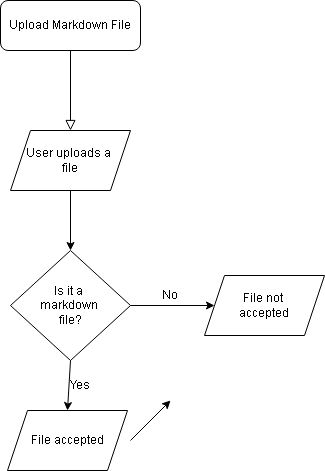

The diagram above was exported from draw.io. Its source (the exported page's mxGraphModel, read from the mxfile embedded in the PNG):
<mxGraphModel dx="1366" dy="797" grid="1" gridSize="10" guides="1" tooltips="1" connect="1" arrows="1" fold="1" page="1" pageScale="1" pageWidth="827" pageHeight="1169" math="0" shadow="0">
  <root>
    <mxCell id="WIyWlLk6GJQsqaUBKTNV-0" />
    <mxCell id="WIyWlLk6GJQsqaUBKTNV-1" parent="WIyWlLk6GJQsqaUBKTNV-0" />
    <mxCell id="WIyWlLk6GJQsqaUBKTNV-2" edge="1" parent="WIyWlLk6GJQsqaUBKTNV-1" source="WIyWlLk6GJQsqaUBKTNV-3" style="rounded=0;html=1;jettySize=auto;orthogonalLoop=1;fontSize=11;endArrow=block;endFill=0;endSize=8;strokeWidth=1;shadow=0;labelBackgroundColor=none;edgeStyle=orthogonalEdgeStyle;entryX=0.5;entryY=0;entryDx=0;entryDy=0;entryPerimeter=0;" target="GXjpv72SJoPA4U9vo45J-2" value="">
      <mxGeometry relative="1" as="geometry">
        <mxPoint x="220" y="200" as="targetPoint" />
      </mxGeometry>
    </mxCell>
    <mxCell id="WIyWlLk6GJQsqaUBKTNV-3" parent="WIyWlLk6GJQsqaUBKTNV-1" style="rounded=1;whiteSpace=wrap;html=1;fontSize=12;glass=0;strokeWidth=1;shadow=0;" value="Upload Markdown File" vertex="1">
      <mxGeometry height="50" width="140" x="150" y="70" as="geometry" />
    </mxCell>
    <mxCell id="GXjpv72SJoPA4U9vo45J-1" parent="WIyWlLk6GJQsqaUBKTNV-1" style="rhombus;whiteSpace=wrap;html=1;" value="Is it a&amp;nbsp;&lt;div&gt;markdown&amp;nbsp;&lt;div&gt;file?&lt;/div&gt;&lt;/div&gt;" vertex="1">
      <mxGeometry height="110" width="120" x="160" y="320" as="geometry" />
    </mxCell>
    <mxCell id="GXjpv72SJoPA4U9vo45J-2" parent="WIyWlLk6GJQsqaUBKTNV-1" style="shape=parallelogram;perimeter=parallelogramPerimeter;whiteSpace=wrap;html=1;fixedSize=1;" value="User uploads a&amp;nbsp;&lt;div&gt;file&lt;/div&gt;" vertex="1">
      <mxGeometry height="60" width="120" x="160" y="200" as="geometry" />
    </mxCell>
    <mxCell id="GXjpv72SJoPA4U9vo45J-4" edge="1" parent="WIyWlLk6GJQsqaUBKTNV-1" source="GXjpv72SJoPA4U9vo45J-2" style="endArrow=classic;html=1;rounded=0;exitX=0.5;exitY=1;exitDx=0;exitDy=0;" target="GXjpv72SJoPA4U9vo45J-1" value="">
      <mxGeometry height="50" relative="1" width="50" as="geometry">
        <mxPoint x="270" y="430" as="sourcePoint" />
        <mxPoint x="320" y="380" as="targetPoint" />
      </mxGeometry>
    </mxCell>
    <mxCell id="GXjpv72SJoPA4U9vo45J-5" parent="WIyWlLk6GJQsqaUBKTNV-1" style="shape=parallelogram;perimeter=parallelogramPerimeter;whiteSpace=wrap;html=1;fixedSize=1;" value="File not&amp;nbsp;&lt;div&gt;accepted&lt;/div&gt;" vertex="1">
      <mxGeometry height="60" width="120" x="354" y="345" as="geometry" />
    </mxCell>
    <mxCell id="GXjpv72SJoPA4U9vo45J-6" edge="1" parent="WIyWlLk6GJQsqaUBKTNV-1" source="GXjpv72SJoPA4U9vo45J-1" style="endArrow=classic;html=1;rounded=0;exitX=1;exitY=0.5;exitDx=0;exitDy=0;entryX=0;entryY=0.5;entryDx=0;entryDy=0;" target="GXjpv72SJoPA4U9vo45J-5" value="">
      <mxGeometry height="50" relative="1" width="50" as="geometry">
        <mxPoint x="270" y="300" as="sourcePoint" />
        <mxPoint x="320" y="250" as="targetPoint" />
      </mxGeometry>
    </mxCell>
    <mxCell id="GXjpv72SJoPA4U9vo45J-7" parent="WIyWlLk6GJQsqaUBKTNV-1" style="text;html=1;whiteSpace=wrap;strokeColor=none;fillColor=none;align=center;verticalAlign=middle;rounded=0;" value="No" vertex="1">
      <mxGeometry height="10" width="20" x="310" y="360" as="geometry" />
    </mxCell>
    <mxCell id="GXjpv72SJoPA4U9vo45J-10" edge="1" parent="WIyWlLk6GJQsqaUBKTNV-1" source="GXjpv72SJoPA4U9vo45J-1" style="endArrow=classic;html=1;rounded=0;exitX=0.5;exitY=1;exitDx=0;exitDy=0;entryX=0.5;entryY=0;entryDx=0;entryDy=0;" target="GXjpv72SJoPA4U9vo45J-12" value="">
      <mxGeometry height="50" relative="1" width="50" as="geometry">
        <mxPoint x="270" y="520" as="sourcePoint" />
        <mxPoint x="220" y="480" as="targetPoint" />
      </mxGeometry>
    </mxCell>
    <mxCell id="GXjpv72SJoPA4U9vo45J-11" edge="1" parent="WIyWlLk6GJQsqaUBKTNV-1" style="endArrow=classic;html=1;rounded=0;exitX=1;exitY=0.5;exitDx=0;exitDy=0;entryX=0;entryY=0.5;entryDx=0;entryDy=0;" target="GXjpv72SJoPA4U9vo45J-9" value="">
      <mxGeometry height="50" relative="1" width="50" as="geometry">
        <mxPoint x="280" y="510" as="sourcePoint" />
        <mxPoint x="320" y="470" as="targetPoint" />
      </mxGeometry>
    </mxCell>
    <mxCell id="GXjpv72SJoPA4U9vo45J-12" parent="WIyWlLk6GJQsqaUBKTNV-1" style="shape=parallelogram;perimeter=parallelogramPerimeter;whiteSpace=wrap;html=1;fixedSize=1;" value="File accepted" vertex="1">
      <mxGeometry height="60" width="120" x="157" y="480" as="geometry" />
    </mxCell>
    <mxCell id="GXjpv72SJoPA4U9vo45J-13" parent="WIyWlLk6GJQsqaUBKTNV-1" style="text;html=1;whiteSpace=wrap;strokeColor=none;fillColor=none;align=center;verticalAlign=middle;rounded=0;" value="Yes" vertex="1">
      <mxGeometry height="10" width="20" x="220" y="450" as="geometry" />
    </mxCell>
  </root>
</mxGraphModel>